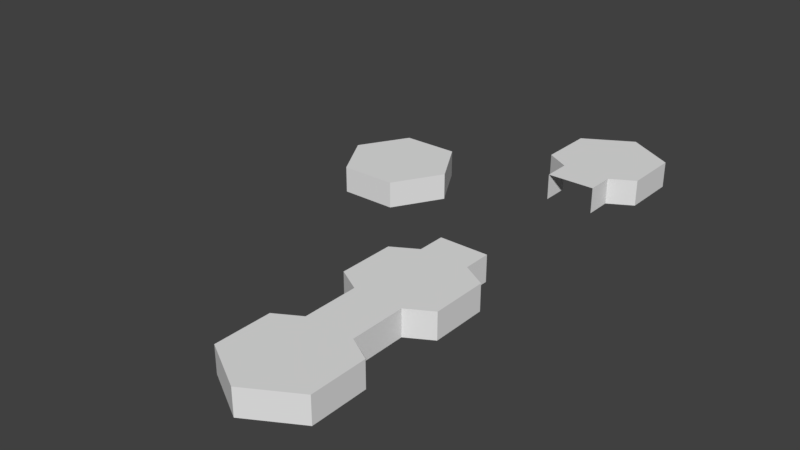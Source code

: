 # Source: lowpolyGroundblocks.blend  (saved by Blender 2.79.0; exported with 4.5.12 LTS)
import bpy
from mathutils import Matrix  # noqa: F401  (used for matrix-valued properties, if any)

bpy.ops.wm.read_factory_settings(use_empty=True)
scene = bpy.context.scene
scene.name = 'Scene'

# ---- collections
col_collection_1 = bpy.data.collections.new('Collection 1'); scene.collection.children.link(col_collection_1)

# ---- world
world_world = bpy.data.worlds.new('World'); scene.world = world_world
world_world.color = (0.05088, 0.05088, 0.05088)
world_world.use_sun_shadow = False
world_world.sun_shadow_jitter_overblur = 0.0
world_world.cycles.sampling_method = 'MANUAL'

# ---- meshes
me_cylinder_004 = bpy.data.meshes.new('Cylinder.004')
me_cylinder_004.from_pydata([(-3.257e-06, -8.996, -1.0), (-3.257e-06, -8.996, 1.0), (0.866, -8.496, -1.0), (0.866, -8.496, 1.0), (0.866, -7.496, -1.0), (0.866, -7.496, 1.0), (-0.866, -7.496, -1.0), (-0.866, -7.496, 1.0), (-0.866, -8.496, -1.0), (-0.866, -8.496, 1.0), (0.433, -6.752, -1.0), (-0.433, -6.752, 1.0), (-0.433, -6.752, -1.0), (0.433, -6.752, 1.0), (-0.433, -7.246, -1.0), (-0.433, -7.246, 1.0), (0.433, -7.246, -1.0), (0.433, -7.246, 1.0)], [], [(5, 17, 15, 7, 9, 1, 3), (2, 4, 5, 3), (14, 6, 7, 15), (6, 8, 9, 7), (0, 2, 3, 1), (4, 16, 17, 5), (8, 0, 1, 9), (13, 11, 15, 17), (16, 10, 13, 17), (14, 15, 11, 12)])
me_cylinder_004.use_remesh_preserve_volume = False
me_cylinder_004.use_remesh_preserve_attributes = False
me_cylinder_004.use_mirror_vertex_groups = False
me_cylinder_004.update()
me_cylinder_003 = bpy.data.meshes.new('Cylinder.003')
me_cylinder_003.from_pydata([(0.0, 1.0, -1.0), (0.0, 1.0, 1.0), (0.866, 0.5, -1.0), (0.866, 0.5, 1.0), (0.866, -0.5, -1.0), (0.866, -0.5, 1.0), (-0.866, -0.5, -1.0), (-0.866, -0.5, 1.0), (-0.866, 0.5, -1.0), (-0.866, 0.5, 1.0), (0.866, -1.987, -1.0), (0.866, -1.987, 1.0), (0.866, -2.987, -1.0), (0.866, -2.987, 1.0), (-0.866, -2.987, -1.0), (-0.866, -2.987, 1.0), (-0.866, -1.987, -1.0), (-0.866, -1.987, 1.0), (-0.433, -0.75, -1.0), (-0.433, -0.75, 1.0), (0.433, -0.75, -1.0), (0.433, -0.75, 1.0), (-0.433, -1.737, -1.0), (-0.433, -1.737, 1.0), (0.433, -1.737, -1.0), (0.433, -1.737, 1.0), (-0.433, -3.237, -1.0), (-0.433, -3.237, 1.0), (0.433, -3.237, -1.0), (0.433, -3.237, 1.0), (0.433, -3.731, -1.0), (-0.433, -3.731, 1.0), (-0.433, -3.731, -1.0), (0.433, -3.731, 1.0)], [], [(5, 3, 1, 9, 7, 19, 21), (2, 3, 5, 4), (18, 19, 7, 6), (6, 7, 9, 8), (0, 1, 3, 2), (24, 25, 11, 10), (10, 11, 13, 12), (26, 27, 15, 14), (22, 23, 19, 18), (14, 15, 17, 16), (24, 20, 21, 25), (21, 19, 23, 25), (4, 5, 21, 20), (16, 17, 23, 22), (8, 9, 1, 0), (12, 13, 29, 28), (32, 31, 27, 26), (30, 28, 29, 33), (29, 27, 31, 33), (13, 11, 25, 23, 17, 15, 27, 29)])
me_cylinder_003.use_remesh_preserve_volume = False
me_cylinder_003.use_remesh_preserve_attributes = False
me_cylinder_003.use_mirror_vertex_groups = False
me_cylinder_003.update()
me_cylinder_002 = bpy.data.meshes.new('Cylinder.002')
me_cylinder_002.from_pydata([(0.0, 1.0, -1.0), (0.0, 1.0, 1.0), (0.866, 0.5, -1.0), (0.866, 0.5, 1.0), (0.866, -0.5, -1.0), (0.866, -0.5, 1.0), (-8.742e-08, -1.0, -1.0), (-8.742e-08, -1.0, 1.0), (-0.866, -0.5, -1.0), (-0.866, -0.5, 1.0), (-0.866, 0.5, -1.0), (-0.866, 0.5, 1.0)], [], [(0, 1, 3, 2), (2, 3, 5, 4), (4, 5, 7, 6), (6, 7, 9, 8), (3, 1, 11, 9, 7, 5), (8, 9, 11, 10), (10, 11, 1, 0), (0, 2, 4, 6, 8, 10)])
me_cylinder_002.use_remesh_preserve_volume = False
me_cylinder_002.use_remesh_preserve_attributes = False
me_cylinder_002.use_mirror_vertex_groups = False
me_cylinder_002.update()

# ---- objects
ob_g03 = bpy.data.objects.new('G03', me_cylinder_004)
ob_g02 = bpy.data.objects.new('G02', me_cylinder_003)
ob_g01 = bpy.data.objects.new('G01', me_cylinder_002)

# ---- transforms, parenting, visibility, modifiers, constraints
ob_g03.location = (2.823, -5.614, -7.782e-08)
ob_g03.rotation_euler = (0.0, -0.0, 3.142)
ob_g03.scale = (1.0, 1.0, 0.2339)
ob_g03.lineart.crease_threshold = 0.0
ob_g02.location = (2.823, -5.614, -7.782e-08)
ob_g02.rotation_euler = (0.0, -0.0, 3.142)
ob_g02.scale = (1.0, 1.0, 0.2339)
ob_g02.lineart.crease_threshold = 0.0
ob_g01.location = (0.0, 0.0, 0.0)
ob_g01.rotation_euler = (0.0, -0.0, 1.571)
ob_g01.scale = (1.0, 1.0, 0.2339)
ob_g01.lineart.crease_threshold = 0.0

# ---- collection membership
col_collection_1.objects.link(ob_g03)
col_collection_1.objects.link(ob_g02)
col_collection_1.objects.link(ob_g01)

# ---- scene / render settings (as saved in the file)
scene.frame_start = 1; scene.frame_end = 250; scene.frame_set(1)
scene.render.engine = 'CYCLES'
scene.render.dither_intensity = 0.0
scene.cycles.use_denoising = False
scene.cycles.samples = 128
scene.cycles.sampling_pattern = 'TABULATED_SOBOL'
scene.cycles.use_adaptive_sampling = False
scene.cycles.use_light_tree = False
scene.cycles.blur_glossy = 0.0
scene.cycles.sample_clamp_indirect = 0.0
scene.view_settings.view_transform = 'Standard'
bpy.context.view_layer.update()

# ---- added for rendering (the .blend has no active camera and no usable light): camera, sun
cam_auto = bpy.data.cameras.new('AutoCamera')
cam_auto.lens = 50.0
cam_auto.sensor_width = 36.0
cam_auto.clip_end = 1000.0
ob_auto_camera = bpy.data.objects.new('AutoCamera', cam_auto)
scene.collection.objects.link(ob_auto_camera)
ob_auto_camera.location = (11.569, -13.8852, 8.1796)
ob_auto_camera.rotation_euler = (1.09748, -7.21219e-08, 0.694738)
scene.camera = ob_auto_camera
light_auto_sun = bpy.data.lights.new('AutoSun', 'SUN')
light_auto_sun.energy = 3.0
light_auto_sun.angle = 0.0523599
ob_auto_sun = bpy.data.objects.new('AutoSun', light_auto_sun)
scene.collection.objects.link(ob_auto_sun)
ob_auto_sun.rotation_euler = (0.872665, 0.174533, 0.523599)
bpy.context.view_layer.update()
